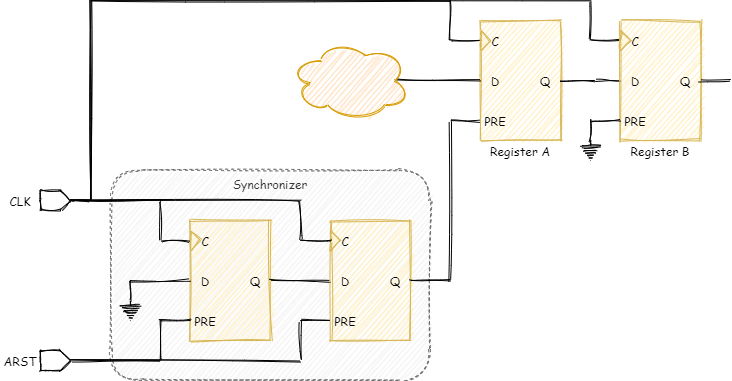

The diagram above was exported from draw.io. Its source (the exported page's mxGraphModel, read from the mxfile embedded in the PNG):
<mxGraphModel dx="1909" dy="640" grid="1" gridSize="10" guides="1" tooltips="1" connect="1" arrows="1" fold="1" page="1" pageScale="1" pageWidth="827" pageHeight="1169" math="0" shadow="0">
  <root>
    <mxCell id="0" />
    <mxCell id="1" parent="0" />
    <mxCell id="sj_ZCjXwLzxVpd4jtnSW-48" value="Synchronizer" style="rounded=1;whiteSpace=wrap;html=1;align=center;strokeColor=#666666;glass=0;shadow=0;sketch=1;dashed=1;fontFamily=Comic Sans MS;fillColor=#f5f5f5;fontColor=#333333;verticalAlign=top;" vertex="1" parent="1">
      <mxGeometry x="60" y="310" width="320" height="210" as="geometry" />
    </mxCell>
    <mxCell id="JjY8vZotiUi8_nJgLu6--3" value="" style="rounded=0;whiteSpace=wrap;html=1;fontSize=12;fillColor=#fff2cc;strokeColor=#d6b656;sketch=1;fontFamily=Comic Sans MS;labelBackgroundColor=none;" parent="1" vertex="1">
      <mxGeometry x="140" y="360" width="80" height="120" as="geometry" />
    </mxCell>
    <mxCell id="JjY8vZotiUi8_nJgLu6--5" value="" style="triangle;whiteSpace=wrap;html=1;fontSize=12;fillColor=#fff2cc;strokeColor=#d6b656;sketch=1;fontFamily=Comic Sans MS;" parent="1" vertex="1">
      <mxGeometry x="140" y="370" width="10" height="20" as="geometry" />
    </mxCell>
    <mxCell id="JjY8vZotiUi8_nJgLu6--4" value="C" style="text;html=1;strokeColor=none;fillColor=none;align=center;verticalAlign=middle;whiteSpace=wrap;rounded=0;fontSize=12;sketch=1;fontFamily=Comic Sans MS;" parent="1" vertex="1">
      <mxGeometry x="140" y="370" width="30" height="20" as="geometry" />
    </mxCell>
    <mxCell id="JjY8vZotiUi8_nJgLu6--8" value="D" style="text;html=1;strokeColor=none;fillColor=none;align=center;verticalAlign=middle;whiteSpace=wrap;rounded=0;fontSize=12;sketch=1;fontFamily=Comic Sans MS;" parent="1" vertex="1">
      <mxGeometry x="140" y="410" width="30" height="20" as="geometry" />
    </mxCell>
    <mxCell id="JjY8vZotiUi8_nJgLu6--9" value="PRE" style="text;html=1;strokeColor=none;fillColor=none;align=center;verticalAlign=middle;whiteSpace=wrap;rounded=0;fontSize=12;sketch=1;fontFamily=Comic Sans MS;" parent="1" vertex="1">
      <mxGeometry x="140" y="450" width="30" height="20" as="geometry" />
    </mxCell>
    <mxCell id="sj_ZCjXwLzxVpd4jtnSW-15" style="edgeStyle=orthogonalEdgeStyle;rounded=0;orthogonalLoop=1;jettySize=auto;html=1;exitX=1;exitY=0.5;exitDx=0;exitDy=0;entryX=0;entryY=0.5;entryDx=0;entryDy=0;endArrow=none;endFill=0;sketch=1;fontFamily=Comic Sans MS;" edge="1" parent="1" source="JjY8vZotiUi8_nJgLu6--11" target="sj_ZCjXwLzxVpd4jtnSW-22">
      <mxGeometry relative="1" as="geometry">
        <mxPoint x="320" y="420.0000000000001" as="targetPoint" />
      </mxGeometry>
    </mxCell>
    <mxCell id="JjY8vZotiUi8_nJgLu6--11" value="Q" style="text;html=1;strokeColor=none;fillColor=none;align=center;verticalAlign=middle;whiteSpace=wrap;rounded=0;fontSize=12;sketch=1;fontFamily=Comic Sans MS;" parent="1" vertex="1">
      <mxGeometry x="190" y="410" width="30" height="20" as="geometry" />
    </mxCell>
    <mxCell id="sj_ZCjXwLzxVpd4jtnSW-16" style="edgeStyle=orthogonalEdgeStyle;rounded=0;orthogonalLoop=1;jettySize=auto;html=1;exitX=0.5;exitY=0;exitDx=0;exitDy=0;exitPerimeter=0;entryX=0;entryY=0.5;entryDx=0;entryDy=0;endArrow=none;endFill=0;sketch=1;fontFamily=Comic Sans MS;" edge="1" parent="1" source="sj_ZCjXwLzxVpd4jtnSW-13" target="JjY8vZotiUi8_nJgLu6--8">
      <mxGeometry relative="1" as="geometry" />
    </mxCell>
    <mxCell id="sj_ZCjXwLzxVpd4jtnSW-13" value="" style="pointerEvents=1;verticalLabelPosition=bottom;shadow=0;dashed=0;align=center;html=1;verticalAlign=top;shape=mxgraph.electrical.signal_sources.protective_earth;sketch=1;fontFamily=Comic Sans MS;" vertex="1" parent="1">
      <mxGeometry x="70" y="440" width="20" height="20" as="geometry" />
    </mxCell>
    <mxCell id="sj_ZCjXwLzxVpd4jtnSW-17" value="" style="rounded=0;whiteSpace=wrap;html=1;fontSize=12;fillColor=#fff2cc;strokeColor=#d6b656;sketch=1;fontFamily=Comic Sans MS;fillStyle=auto;" vertex="1" parent="1">
      <mxGeometry x="280" y="360" width="80" height="120" as="geometry" />
    </mxCell>
    <mxCell id="sj_ZCjXwLzxVpd4jtnSW-18" value="" style="triangle;whiteSpace=wrap;html=1;fontSize=12;fillColor=#fff2cc;strokeColor=#d6b656;sketch=1;fontFamily=Comic Sans MS;" vertex="1" parent="1">
      <mxGeometry x="280" y="370" width="10" height="20" as="geometry" />
    </mxCell>
    <mxCell id="sj_ZCjXwLzxVpd4jtnSW-19" value="C" style="text;html=1;strokeColor=none;fillColor=none;align=center;verticalAlign=middle;whiteSpace=wrap;rounded=0;fontSize=12;sketch=1;fontFamily=Comic Sans MS;" vertex="1" parent="1">
      <mxGeometry x="280" y="370" width="30" height="20" as="geometry" />
    </mxCell>
    <mxCell id="sj_ZCjXwLzxVpd4jtnSW-22" value="D" style="text;html=1;strokeColor=none;fillColor=none;align=center;verticalAlign=middle;whiteSpace=wrap;rounded=0;fontSize=12;sketch=1;fontFamily=Comic Sans MS;" vertex="1" parent="1">
      <mxGeometry x="280" y="410" width="30" height="20" as="geometry" />
    </mxCell>
    <mxCell id="sj_ZCjXwLzxVpd4jtnSW-23" value="PRE" style="text;html=1;strokeColor=none;fillColor=none;align=center;verticalAlign=middle;whiteSpace=wrap;rounded=0;fontSize=12;sketch=1;fontFamily=Comic Sans MS;" vertex="1" parent="1">
      <mxGeometry x="280" y="450" width="30" height="20" as="geometry" />
    </mxCell>
    <mxCell id="sj_ZCjXwLzxVpd4jtnSW-47" style="edgeStyle=orthogonalEdgeStyle;rounded=0;orthogonalLoop=1;jettySize=auto;html=1;exitX=1;exitY=0.5;exitDx=0;exitDy=0;entryX=0;entryY=0.5;entryDx=0;entryDy=0;endArrow=none;endFill=0;sketch=1;fontFamily=Comic Sans MS;" edge="1" parent="1" source="sj_ZCjXwLzxVpd4jtnSW-24" target="sj_ZCjXwLzxVpd4jtnSW-37">
      <mxGeometry relative="1" as="geometry">
        <Array as="points">
          <mxPoint x="400" y="420" />
          <mxPoint x="400" y="260" />
        </Array>
      </mxGeometry>
    </mxCell>
    <mxCell id="sj_ZCjXwLzxVpd4jtnSW-24" value="Q" style="text;html=1;strokeColor=none;fillColor=none;align=center;verticalAlign=middle;whiteSpace=wrap;rounded=0;fontSize=12;sketch=1;fontFamily=Comic Sans MS;" vertex="1" parent="1">
      <mxGeometry x="330" y="410" width="30" height="20" as="geometry" />
    </mxCell>
    <mxCell id="sj_ZCjXwLzxVpd4jtnSW-26" style="edgeStyle=orthogonalEdgeStyle;rounded=0;orthogonalLoop=1;jettySize=auto;html=1;exitX=1;exitY=0.5;exitDx=0;exitDy=0;exitPerimeter=0;entryX=0;entryY=0.5;entryDx=0;entryDy=0;endArrow=none;endFill=0;sketch=1;fontFamily=Comic Sans MS;" edge="1" parent="1" source="sj_ZCjXwLzxVpd4jtnSW-25" target="JjY8vZotiUi8_nJgLu6--4">
      <mxGeometry relative="1" as="geometry">
        <Array as="points">
          <mxPoint x="110" y="340" />
          <mxPoint x="110" y="380" />
        </Array>
      </mxGeometry>
    </mxCell>
    <mxCell id="sj_ZCjXwLzxVpd4jtnSW-27" style="edgeStyle=orthogonalEdgeStyle;rounded=0;orthogonalLoop=1;jettySize=auto;html=1;exitX=1;exitY=0.5;exitDx=0;exitDy=0;exitPerimeter=0;entryX=0;entryY=0.5;entryDx=0;entryDy=0;endArrow=none;endFill=0;sketch=1;fontFamily=Comic Sans MS;" edge="1" parent="1" source="sj_ZCjXwLzxVpd4jtnSW-25" target="sj_ZCjXwLzxVpd4jtnSW-19">
      <mxGeometry relative="1" as="geometry">
        <Array as="points">
          <mxPoint x="250" y="340" />
          <mxPoint x="250" y="380" />
        </Array>
      </mxGeometry>
    </mxCell>
    <mxCell id="sj_ZCjXwLzxVpd4jtnSW-49" style="edgeStyle=orthogonalEdgeStyle;rounded=0;orthogonalLoop=1;jettySize=auto;html=1;exitX=1;exitY=0.5;exitDx=0;exitDy=0;exitPerimeter=0;entryX=0;entryY=0.5;entryDx=0;entryDy=0;endArrow=none;endFill=0;sketch=1;fontFamily=Comic Sans MS;" edge="1" parent="1" source="sj_ZCjXwLzxVpd4jtnSW-25" target="sj_ZCjXwLzxVpd4jtnSW-35">
      <mxGeometry relative="1" as="geometry">
        <Array as="points">
          <mxPoint x="40" y="340" />
          <mxPoint x="40" y="140" />
          <mxPoint x="400" y="140" />
          <mxPoint x="400" y="180" />
        </Array>
      </mxGeometry>
    </mxCell>
    <mxCell id="sj_ZCjXwLzxVpd4jtnSW-50" style="edgeStyle=orthogonalEdgeStyle;rounded=0;orthogonalLoop=1;jettySize=auto;html=1;exitX=1;exitY=0.5;exitDx=0;exitDy=0;exitPerimeter=0;entryX=0;entryY=0.5;entryDx=0;entryDy=0;endArrow=none;endFill=0;sketch=1;fontFamily=Comic Sans MS;" edge="1" parent="1" source="sj_ZCjXwLzxVpd4jtnSW-25" target="sj_ZCjXwLzxVpd4jtnSW-41">
      <mxGeometry relative="1" as="geometry">
        <Array as="points">
          <mxPoint x="40" y="340" />
          <mxPoint x="40" y="140" />
          <mxPoint x="540" y="140" />
          <mxPoint x="540" y="180" />
        </Array>
      </mxGeometry>
    </mxCell>
    <mxCell id="sj_ZCjXwLzxVpd4jtnSW-25" value="" style="html=1;shadow=0;dashed=0;align=center;verticalAlign=middle;shape=mxgraph.arrows2.arrow;dy=0;dx=10;notch=0;sketch=1;fontFamily=Comic Sans MS;" vertex="1" parent="1">
      <mxGeometry x="-10" y="330" width="30" height="20" as="geometry" />
    </mxCell>
    <mxCell id="sj_ZCjXwLzxVpd4jtnSW-29" style="edgeStyle=orthogonalEdgeStyle;rounded=0;orthogonalLoop=1;jettySize=auto;html=1;exitX=1;exitY=0.5;exitDx=0;exitDy=0;exitPerimeter=0;entryX=0;entryY=0.5;entryDx=0;entryDy=0;endArrow=none;endFill=0;sketch=1;fontFamily=Comic Sans MS;" edge="1" parent="1" source="sj_ZCjXwLzxVpd4jtnSW-28" target="JjY8vZotiUi8_nJgLu6--9">
      <mxGeometry relative="1" as="geometry">
        <Array as="points">
          <mxPoint x="110" y="500" />
          <mxPoint x="110" y="460" />
        </Array>
      </mxGeometry>
    </mxCell>
    <mxCell id="sj_ZCjXwLzxVpd4jtnSW-30" style="edgeStyle=orthogonalEdgeStyle;rounded=0;orthogonalLoop=1;jettySize=auto;html=1;exitX=1;exitY=0.5;exitDx=0;exitDy=0;exitPerimeter=0;entryX=0;entryY=0.5;entryDx=0;entryDy=0;endArrow=none;endFill=0;sketch=1;fontFamily=Comic Sans MS;" edge="1" parent="1" source="sj_ZCjXwLzxVpd4jtnSW-28" target="sj_ZCjXwLzxVpd4jtnSW-23">
      <mxGeometry relative="1" as="geometry">
        <Array as="points">
          <mxPoint x="250" y="500" />
          <mxPoint x="250" y="460" />
        </Array>
      </mxGeometry>
    </mxCell>
    <mxCell id="sj_ZCjXwLzxVpd4jtnSW-28" value="" style="html=1;shadow=0;dashed=0;align=center;verticalAlign=middle;shape=mxgraph.arrows2.arrow;dy=0;dx=10;notch=0;sketch=1;fontFamily=Comic Sans MS;" vertex="1" parent="1">
      <mxGeometry x="-10" y="490" width="30" height="20" as="geometry" />
    </mxCell>
    <mxCell id="sj_ZCjXwLzxVpd4jtnSW-31" value="ARST" style="text;html=1;strokeColor=none;fillColor=none;align=center;verticalAlign=middle;whiteSpace=wrap;rounded=0;fontSize=12;sketch=1;fontFamily=Comic Sans MS;" vertex="1" parent="1">
      <mxGeometry x="-50" y="490" width="40" height="20" as="geometry" />
    </mxCell>
    <mxCell id="sj_ZCjXwLzxVpd4jtnSW-32" value="CLK" style="text;html=1;strokeColor=none;fillColor=none;align=center;verticalAlign=middle;whiteSpace=wrap;rounded=0;fontSize=12;sketch=1;fontFamily=Comic Sans MS;" vertex="1" parent="1">
      <mxGeometry x="-50" y="330" width="40" height="20" as="geometry" />
    </mxCell>
    <mxCell id="sj_ZCjXwLzxVpd4jtnSW-33" value="" style="rounded=0;whiteSpace=wrap;html=1;fontSize=12;strokeColor=#d6b656;sketch=1;fontFamily=Comic Sans MS;fillStyle=auto;fillColor=#fff2cc;" vertex="1" parent="1">
      <mxGeometry x="430" y="160" width="80" height="120" as="geometry" />
    </mxCell>
    <mxCell id="sj_ZCjXwLzxVpd4jtnSW-34" value="" style="triangle;whiteSpace=wrap;html=1;fontSize=12;fillColor=#fff2cc;strokeColor=#d6b656;sketch=1;fontFamily=Comic Sans MS;" vertex="1" parent="1">
      <mxGeometry x="430" y="170" width="10" height="20" as="geometry" />
    </mxCell>
    <mxCell id="sj_ZCjXwLzxVpd4jtnSW-35" value="C" style="text;html=1;strokeColor=none;fillColor=none;align=center;verticalAlign=middle;whiteSpace=wrap;rounded=0;fontSize=12;sketch=1;fontFamily=Comic Sans MS;" vertex="1" parent="1">
      <mxGeometry x="430" y="170" width="30" height="20" as="geometry" />
    </mxCell>
    <mxCell id="sj_ZCjXwLzxVpd4jtnSW-36" value="D" style="text;html=1;strokeColor=none;fillColor=none;align=center;verticalAlign=middle;whiteSpace=wrap;rounded=0;fontSize=12;sketch=1;fontFamily=Comic Sans MS;" vertex="1" parent="1">
      <mxGeometry x="430" y="210" width="30" height="20" as="geometry" />
    </mxCell>
    <mxCell id="sj_ZCjXwLzxVpd4jtnSW-37" value="PRE" style="text;html=1;strokeColor=none;fillColor=none;align=center;verticalAlign=middle;whiteSpace=wrap;rounded=0;fontSize=12;sketch=1;fontFamily=Comic Sans MS;" vertex="1" parent="1">
      <mxGeometry x="430" y="250" width="30" height="20" as="geometry" />
    </mxCell>
    <mxCell id="sj_ZCjXwLzxVpd4jtnSW-45" style="edgeStyle=orthogonalEdgeStyle;rounded=0;orthogonalLoop=1;jettySize=auto;html=1;exitX=1;exitY=0.5;exitDx=0;exitDy=0;entryX=0;entryY=0.5;entryDx=0;entryDy=0;endArrow=none;endFill=0;sketch=1;fontFamily=Comic Sans MS;" edge="1" parent="1" source="sj_ZCjXwLzxVpd4jtnSW-38" target="sj_ZCjXwLzxVpd4jtnSW-42">
      <mxGeometry relative="1" as="geometry">
        <Array as="points">
          <mxPoint x="545" y="220" />
          <mxPoint x="545" y="220" />
        </Array>
      </mxGeometry>
    </mxCell>
    <mxCell id="sj_ZCjXwLzxVpd4jtnSW-38" value="Q" style="text;html=1;strokeColor=none;fillColor=none;align=center;verticalAlign=middle;whiteSpace=wrap;rounded=0;fontSize=12;sketch=1;fontFamily=Comic Sans MS;" vertex="1" parent="1">
      <mxGeometry x="480" y="210" width="30" height="20" as="geometry" />
    </mxCell>
    <mxCell id="sj_ZCjXwLzxVpd4jtnSW-39" value="" style="rounded=0;whiteSpace=wrap;html=1;fontSize=12;fillColor=#fff2cc;strokeColor=#d6b656;sketch=1;fontFamily=Comic Sans MS;" vertex="1" parent="1">
      <mxGeometry x="570" y="160" width="80" height="120" as="geometry" />
    </mxCell>
    <mxCell id="sj_ZCjXwLzxVpd4jtnSW-40" value="" style="triangle;whiteSpace=wrap;html=1;fontSize=12;fillColor=#fff2cc;strokeColor=#d6b656;sketch=1;fontFamily=Comic Sans MS;" vertex="1" parent="1">
      <mxGeometry x="570" y="170" width="10" height="20" as="geometry" />
    </mxCell>
    <mxCell id="sj_ZCjXwLzxVpd4jtnSW-41" value="C" style="text;html=1;strokeColor=none;fillColor=none;align=center;verticalAlign=middle;whiteSpace=wrap;rounded=0;fontSize=12;sketch=1;fontFamily=Comic Sans MS;" vertex="1" parent="1">
      <mxGeometry x="570" y="170" width="30" height="20" as="geometry" />
    </mxCell>
    <mxCell id="sj_ZCjXwLzxVpd4jtnSW-42" value="D" style="text;html=1;strokeColor=none;fillColor=none;align=center;verticalAlign=middle;whiteSpace=wrap;rounded=0;fontSize=12;sketch=1;fontFamily=Comic Sans MS;" vertex="1" parent="1">
      <mxGeometry x="570" y="210" width="30" height="20" as="geometry" />
    </mxCell>
    <mxCell id="sj_ZCjXwLzxVpd4jtnSW-55" style="edgeStyle=orthogonalEdgeStyle;rounded=0;sketch=1;orthogonalLoop=1;jettySize=auto;html=1;exitX=0;exitY=0.5;exitDx=0;exitDy=0;entryX=0.5;entryY=0;entryDx=0;entryDy=0;entryPerimeter=0;fontFamily=Comic Sans MS;endArrow=none;endFill=0;strokeColor=#000000;" edge="1" parent="1" source="sj_ZCjXwLzxVpd4jtnSW-43" target="sj_ZCjXwLzxVpd4jtnSW-54">
      <mxGeometry relative="1" as="geometry" />
    </mxCell>
    <mxCell id="sj_ZCjXwLzxVpd4jtnSW-43" value="PRE" style="text;html=1;strokeColor=none;fillColor=none;align=center;verticalAlign=middle;whiteSpace=wrap;rounded=0;fontSize=12;sketch=1;fontFamily=Comic Sans MS;" vertex="1" parent="1">
      <mxGeometry x="570" y="250" width="30" height="20" as="geometry" />
    </mxCell>
    <mxCell id="sj_ZCjXwLzxVpd4jtnSW-44" value="Q" style="text;html=1;strokeColor=none;fillColor=none;align=center;verticalAlign=middle;whiteSpace=wrap;rounded=0;fontSize=12;sketch=1;fontFamily=Comic Sans MS;" vertex="1" parent="1">
      <mxGeometry x="620" y="210" width="30" height="20" as="geometry" />
    </mxCell>
    <mxCell id="sj_ZCjXwLzxVpd4jtnSW-51" style="edgeStyle=orthogonalEdgeStyle;rounded=0;sketch=1;orthogonalLoop=1;jettySize=auto;html=1;exitX=0.875;exitY=0.5;exitDx=0;exitDy=0;exitPerimeter=0;entryX=0;entryY=0.5;entryDx=0;entryDy=0;fontFamily=Comic Sans MS;endArrow=none;endFill=0;strokeColor=#000000;" edge="1" parent="1" source="sj_ZCjXwLzxVpd4jtnSW-11" target="sj_ZCjXwLzxVpd4jtnSW-36">
      <mxGeometry relative="1" as="geometry" />
    </mxCell>
    <mxCell id="sj_ZCjXwLzxVpd4jtnSW-11" value="" style="ellipse;shape=cloud;whiteSpace=wrap;html=1;fillColor=#ffe6cc;strokeColor=#d79b00;sketch=1;fontFamily=Comic Sans MS;" vertex="1" parent="1">
      <mxGeometry x="240" y="180" width="120" height="80" as="geometry" />
    </mxCell>
    <mxCell id="sj_ZCjXwLzxVpd4jtnSW-52" value="" style="endArrow=none;html=1;fontFamily=Comic Sans MS;strokeColor=#000000;sketch=1;exitX=1;exitY=0.5;exitDx=0;exitDy=0;" edge="1" parent="1" source="sj_ZCjXwLzxVpd4jtnSW-44">
      <mxGeometry width="50" height="50" relative="1" as="geometry">
        <mxPoint x="660" y="210" as="sourcePoint" />
        <mxPoint x="680" y="220" as="targetPoint" />
      </mxGeometry>
    </mxCell>
    <mxCell id="sj_ZCjXwLzxVpd4jtnSW-54" value="" style="pointerEvents=1;verticalLabelPosition=bottom;shadow=0;dashed=0;align=center;html=1;verticalAlign=top;shape=mxgraph.electrical.signal_sources.protective_earth;sketch=1;fontFamily=Comic Sans MS;" vertex="1" parent="1">
      <mxGeometry x="530" y="280" width="20" height="20" as="geometry" />
    </mxCell>
    <mxCell id="sj_ZCjXwLzxVpd4jtnSW-56" value="Register A" style="text;html=1;strokeColor=none;fillColor=none;align=center;verticalAlign=middle;whiteSpace=wrap;rounded=0;shadow=0;glass=0;dashed=1;labelBackgroundColor=none;sketch=1;fontFamily=Comic Sans MS;" vertex="1" parent="1">
      <mxGeometry x="430" y="280" width="80" height="20" as="geometry" />
    </mxCell>
    <mxCell id="sj_ZCjXwLzxVpd4jtnSW-57" value="Register B" style="text;html=1;strokeColor=none;fillColor=none;align=center;verticalAlign=middle;whiteSpace=wrap;rounded=0;shadow=0;glass=0;dashed=1;labelBackgroundColor=none;sketch=1;fontFamily=Comic Sans MS;" vertex="1" parent="1">
      <mxGeometry x="570" y="280" width="80" height="20" as="geometry" />
    </mxCell>
  </root>
</mxGraphModel>